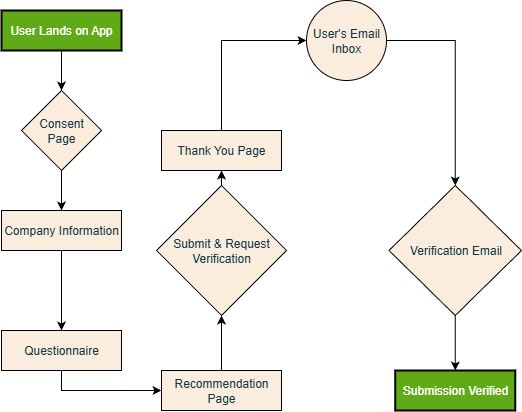

The diagram above was exported from draw.io. Its source (the exported page's mxGraphModel, read from the mxfile embedded in the PNG):
<mxGraphModel dx="644" dy="778" grid="1" gridSize="10" guides="1" tooltips="1" connect="1" arrows="1" fold="1" page="1" pageScale="1" pageWidth="850" pageHeight="1100" math="0" shadow="0">
  <root>
    <mxCell id="0" />
    <mxCell id="1" parent="0" />
    <mxCell id="bWr4txGMkwD1qvev1NDa-3" value="" style="edgeStyle=orthogonalEdgeStyle;rounded=0;orthogonalLoop=1;jettySize=auto;html=1;labelBackgroundColor=none;strokeColor=#000000;fontColor=default;" edge="1" parent="1" source="bWr4txGMkwD1qvev1NDa-1" target="bWr4txGMkwD1qvev1NDa-2">
      <mxGeometry relative="1" as="geometry" />
    </mxCell>
    <mxCell id="bWr4txGMkwD1qvev1NDa-1" value="User Lands on App" style="rounded=0;whiteSpace=wrap;html=1;fillColor=#60a917;strokeColor=#000000;fontColor=#ffffff;strokeWidth=2;labelBackgroundColor=none;" vertex="1" parent="1">
      <mxGeometry x="80" y="40" width="120" height="40" as="geometry" />
    </mxCell>
    <mxCell id="bWr4txGMkwD1qvev1NDa-5" value="" style="edgeStyle=orthogonalEdgeStyle;rounded=0;orthogonalLoop=1;jettySize=auto;html=1;labelBackgroundColor=none;strokeColor=#000000;fontColor=default;" edge="1" parent="1" source="bWr4txGMkwD1qvev1NDa-2" target="bWr4txGMkwD1qvev1NDa-4">
      <mxGeometry relative="1" as="geometry" />
    </mxCell>
    <mxCell id="bWr4txGMkwD1qvev1NDa-2" value="Consent&lt;div&gt;Page&lt;/div&gt;" style="rhombus;whiteSpace=wrap;html=1;labelBackgroundColor=none;fillColor=#FAEDDE;strokeColor=default;fontColor=#143642;" vertex="1" parent="1">
      <mxGeometry x="100" y="120" width="80" height="80" as="geometry" />
    </mxCell>
    <mxCell id="bWr4txGMkwD1qvev1NDa-7" value="" style="edgeStyle=orthogonalEdgeStyle;rounded=0;orthogonalLoop=1;jettySize=auto;html=1;labelBackgroundColor=none;strokeColor=#000000;fontColor=default;" edge="1" parent="1" source="bWr4txGMkwD1qvev1NDa-4" target="bWr4txGMkwD1qvev1NDa-6">
      <mxGeometry relative="1" as="geometry" />
    </mxCell>
    <mxCell id="bWr4txGMkwD1qvev1NDa-4" value="Company Information" style="whiteSpace=wrap;html=1;labelBackgroundColor=none;fillColor=#FAEDDE;strokeColor=#000000;fontColor=#143642;" vertex="1" parent="1">
      <mxGeometry x="80" y="240" width="120" height="40" as="geometry" />
    </mxCell>
    <mxCell id="bWr4txGMkwD1qvev1NDa-9" value="" style="edgeStyle=orthogonalEdgeStyle;rounded=0;orthogonalLoop=1;jettySize=auto;html=1;exitX=0.5;exitY=1;exitDx=0;exitDy=0;labelBackgroundColor=none;strokeColor=#000000;fontColor=default;" edge="1" parent="1" source="bWr4txGMkwD1qvev1NDa-6" target="bWr4txGMkwD1qvev1NDa-8">
      <mxGeometry relative="1" as="geometry" />
    </mxCell>
    <mxCell id="bWr4txGMkwD1qvev1NDa-6" value="Questionnaire" style="whiteSpace=wrap;html=1;labelBackgroundColor=none;fillColor=#FAEDDE;strokeColor=#000000;fontColor=#143642;" vertex="1" parent="1">
      <mxGeometry x="80" y="360" width="120" height="40" as="geometry" />
    </mxCell>
    <mxCell id="bWr4txGMkwD1qvev1NDa-11" value="" style="edgeStyle=orthogonalEdgeStyle;rounded=0;orthogonalLoop=1;jettySize=auto;html=1;labelBackgroundColor=none;strokeColor=#000000;fontColor=default;" edge="1" parent="1" source="bWr4txGMkwD1qvev1NDa-8" target="bWr4txGMkwD1qvev1NDa-10">
      <mxGeometry relative="1" as="geometry" />
    </mxCell>
    <mxCell id="bWr4txGMkwD1qvev1NDa-8" value="Recommendation Page" style="whiteSpace=wrap;html=1;labelBackgroundColor=none;fillColor=#FAEDDE;strokeColor=#000000;fontColor=#143642;" vertex="1" parent="1">
      <mxGeometry x="240" y="400" width="120" height="40" as="geometry" />
    </mxCell>
    <mxCell id="bWr4txGMkwD1qvev1NDa-13" value="" style="edgeStyle=orthogonalEdgeStyle;rounded=0;orthogonalLoop=1;jettySize=auto;html=1;labelBackgroundColor=none;strokeColor=#000000;fontColor=default;" edge="1" parent="1" source="bWr4txGMkwD1qvev1NDa-10" target="bWr4txGMkwD1qvev1NDa-12">
      <mxGeometry relative="1" as="geometry" />
    </mxCell>
    <mxCell id="bWr4txGMkwD1qvev1NDa-10" value="Submit &amp;amp; Request Verification" style="rhombus;whiteSpace=wrap;html=1;labelBackgroundColor=none;fillColor=#FAEDDE;strokeColor=#000000;fontColor=#143642;" vertex="1" parent="1">
      <mxGeometry x="235" y="215" width="130" height="130" as="geometry" />
    </mxCell>
    <mxCell id="bWr4txGMkwD1qvev1NDa-15" value="" style="edgeStyle=orthogonalEdgeStyle;rounded=0;orthogonalLoop=1;jettySize=auto;html=1;labelBackgroundColor=none;strokeColor=#000000;fontColor=default;" edge="1" parent="1" source="bWr4txGMkwD1qvev1NDa-12" target="bWr4txGMkwD1qvev1NDa-14">
      <mxGeometry relative="1" as="geometry">
        <Array as="points">
          <mxPoint x="300" y="70" />
        </Array>
      </mxGeometry>
    </mxCell>
    <mxCell id="bWr4txGMkwD1qvev1NDa-12" value="Thank You Page" style="whiteSpace=wrap;html=1;labelBackgroundColor=none;fillColor=#FAEDDE;strokeColor=#000000;fontColor=#143642;" vertex="1" parent="1">
      <mxGeometry x="240" y="160" width="120" height="40" as="geometry" />
    </mxCell>
    <mxCell id="bWr4txGMkwD1qvev1NDa-18" value="" style="edgeStyle=orthogonalEdgeStyle;rounded=0;orthogonalLoop=1;jettySize=auto;html=1;labelBackgroundColor=none;strokeColor=#000000;fontColor=default;" edge="1" parent="1" source="bWr4txGMkwD1qvev1NDa-14" target="bWr4txGMkwD1qvev1NDa-17">
      <mxGeometry relative="1" as="geometry" />
    </mxCell>
    <mxCell id="bWr4txGMkwD1qvev1NDa-14" value="User's Email Inbox" style="ellipse;whiteSpace=wrap;html=1;labelBackgroundColor=none;fillColor=#FAEDDE;strokeColor=#000000;fontColor=#143642;" vertex="1" parent="1">
      <mxGeometry x="385" y="30" width="80" height="80" as="geometry" />
    </mxCell>
    <mxCell id="bWr4txGMkwD1qvev1NDa-20" value="" style="edgeStyle=orthogonalEdgeStyle;rounded=0;orthogonalLoop=1;jettySize=auto;html=1;labelBackgroundColor=none;strokeColor=#000000;fontColor=default;" edge="1" parent="1" source="bWr4txGMkwD1qvev1NDa-17" target="bWr4txGMkwD1qvev1NDa-19">
      <mxGeometry relative="1" as="geometry" />
    </mxCell>
    <mxCell id="bWr4txGMkwD1qvev1NDa-17" value="Verification Email" style="rhombus;whiteSpace=wrap;html=1;labelBackgroundColor=none;fillColor=#FAEDDE;strokeColor=#000000;fontColor=#143642;" vertex="1" parent="1">
      <mxGeometry x="467.5" y="215" width="132.5" height="130" as="geometry" />
    </mxCell>
    <mxCell id="bWr4txGMkwD1qvev1NDa-19" value="Submission Verified" style="whiteSpace=wrap;html=1;labelBackgroundColor=none;fillColor=#60a917;strokeColor=#000000;fontColor=#ffffff;strokeWidth=2;" vertex="1" parent="1">
      <mxGeometry x="473.75" y="400" width="120" height="40" as="geometry" />
    </mxCell>
  </root>
</mxGraphModel>